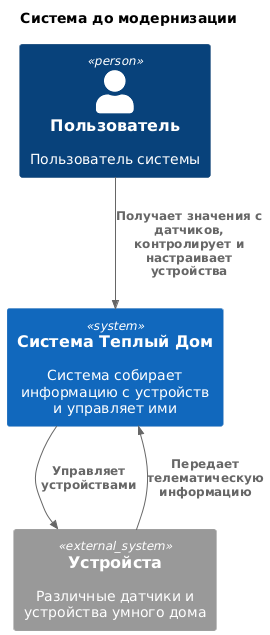

The diagram above was rendered by PlantUML. Its source (embedded in the PNG):
@startuml
title "Система до модернизации"

top to bottom direction

!includeurl https://raw.githubusercontent.com/RicardoNiepel/C4-PlantUML/master/C4_Component.puml


Person(user, "Пользователь", "Пользователь системы")
System(WarmHouseSystem, "Система Теплый Дом", "Система собирает информацию с устройств и управляет ими")

System_Ext(sensor, "Устройста", "Различные датчики и устройства умного дома")

Rel(user, WarmHouseSystem, "Получает значения с датчиков, контролирует и настраивает устройства")
Rel(sensor, WarmHouseSystem, "Передает телематическую информацию")
Rel(WarmHouseSystem, sensor, "Управляет устройствами")
@enduml